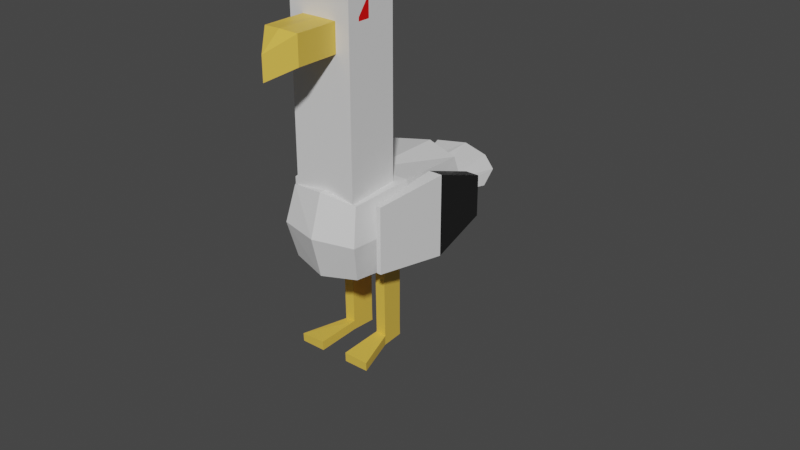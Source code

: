 # Source: seagull.blend  (saved by Blender 2.90.8; exported with 4.5.12 LTS)
import bpy
from mathutils import Matrix  # noqa: F401  (used for matrix-valued properties, if any)

bpy.ops.wm.read_factory_settings(use_empty=True)
scene = bpy.context.scene
scene.name = 'Scene'

# ---- collections
col_collection = bpy.data.collections.new('Collection'); scene.collection.children.link(col_collection)
col_mouette = bpy.data.collections.new('mouette'); scene.collection.children.link(col_mouette)
col_mouette_venere = bpy.data.collections.new('mouette venere'); scene.collection.children.link(col_mouette_venere)

# ---- materials (node trees are filled in below, after node groups)
mat_blanc = bpy.data.materials.new('blanc')
mat_blanc.alpha_threshold = 0.0
mat_blanc.use_transparent_shadow = False
mat_blanc.line_color = (0.0, 0.0, 0.0, 1.0)
mat_jaune = bpy.data.materials.new('jaune')
mat_jaune.use_transparent_shadow = False
mat_noir = bpy.data.materials.new('noir')
mat_noir.use_transparent_shadow = False
mat_blanc_001 = bpy.data.materials.new('blanc.001')
mat_blanc_001.alpha_threshold = 0.0
mat_blanc_001.use_transparent_shadow = False
mat_blanc_001.line_color = (0.0, 0.0, 0.0, 1.0)
mat_jaune_001 = bpy.data.materials.new('jaune.001')
mat_jaune_001.use_transparent_shadow = False
mat_noir_001 = bpy.data.materials.new('noir.001')
mat_noir_001.use_transparent_shadow = False
mat_rouge = bpy.data.materials.new('rouge')
mat_rouge.use_transparent_shadow = False

# ---- material node trees
mat_blanc.use_nodes = True; mat_blanc.node_tree.nodes.clear()
_N = mat_blanc.node_tree.nodes; _L = mat_blanc.node_tree.links
n0 = _N.new('ShaderNodeOutputMaterial'); n0.name = 'Material Output'; n0.location = (300, 300)
n1 = _N.new('ShaderNodeBsdfPrincipled'); n1.name = 'Principled BSDF'; n1.location = (10, 300)
n1.distribution = 'GGX'
n1.subsurface_method = 'BURLEY'
n1.inputs[0].default_value = (0.7874, 0.7874, 0.7874, 1.0)
n1.inputs[2].default_value = 0.4
n1.inputs[3].default_value = 1.45
n1.inputs[27].default_value = (0.0, 0.0, 0.0, 1.0)
n1.inputs[28].default_value = 1.0
_L.new(n1.outputs[0], n0.inputs[0])
n0.is_active_output = True
mat_jaune.use_nodes = True; mat_jaune.node_tree.nodes.clear()
_N = mat_jaune.node_tree.nodes; _L = mat_jaune.node_tree.links
n0 = _N.new('ShaderNodeBsdfPrincipled'); n0.name = 'Principled BSDF'; n0.location = (10, 300)
n0.distribution = 'GGX'
n0.subsurface_method = 'BURLEY'
n0.inputs[0].default_value = (0.8, 0.5171, 0.07303, 1.0)
n0.inputs[3].default_value = 1.45
n0.inputs[27].default_value = (0.0, 0.0, 0.0, 1.0)
n0.inputs[28].default_value = 1.0
n1 = _N.new('ShaderNodeOutputMaterial'); n1.name = 'Material Output'; n1.location = (300, 300)
_L.new(n0.outputs[0], n1.inputs[0])
n1.is_active_output = True
mat_noir.use_nodes = True; mat_noir.node_tree.nodes.clear()
_N = mat_noir.node_tree.nodes; _L = mat_noir.node_tree.links
n0 = _N.new('ShaderNodeBsdfPrincipled'); n0.name = 'Principled BSDF'; n0.location = (10, 300)
n0.distribution = 'GGX'
n0.subsurface_method = 'BURLEY'
n0.inputs[0].default_value = (0.01109, 0.01109, 0.01109, 1.0)
n0.inputs[3].default_value = 1.45
n0.inputs[27].default_value = (0.0, 0.0, 0.0, 1.0)
n0.inputs[28].default_value = 1.0
n1 = _N.new('ShaderNodeOutputMaterial'); n1.name = 'Material Output'; n1.location = (300, 300)
_L.new(n0.outputs[0], n1.inputs[0])
n1.is_active_output = True
mat_blanc_001.use_nodes = True; mat_blanc_001.node_tree.nodes.clear()
_N = mat_blanc_001.node_tree.nodes; _L = mat_blanc_001.node_tree.links
n0 = _N.new('ShaderNodeOutputMaterial'); n0.name = 'Material Output'; n0.location = (300, 300)
n1 = _N.new('ShaderNodeBsdfPrincipled'); n1.name = 'Principled BSDF'; n1.location = (10, 300)
n1.distribution = 'GGX'
n1.subsurface_method = 'BURLEY'
n1.inputs[0].default_value = (0.7874, 0.7874, 0.7874, 1.0)
n1.inputs[2].default_value = 0.4
n1.inputs[3].default_value = 1.45
n1.inputs[27].default_value = (0.0, 0.0, 0.0, 1.0)
n1.inputs[28].default_value = 1.0
_L.new(n1.outputs[0], n0.inputs[0])
n0.is_active_output = True
mat_jaune_001.use_nodes = True; mat_jaune_001.node_tree.nodes.clear()
_N = mat_jaune_001.node_tree.nodes; _L = mat_jaune_001.node_tree.links
n0 = _N.new('ShaderNodeBsdfPrincipled'); n0.name = 'Principled BSDF'; n0.location = (10, 300)
n0.distribution = 'GGX'
n0.subsurface_method = 'BURLEY'
n0.inputs[0].default_value = (0.8, 0.5171, 0.07303, 1.0)
n0.inputs[3].default_value = 1.45
n0.inputs[27].default_value = (0.0, 0.0, 0.0, 1.0)
n0.inputs[28].default_value = 1.0
n1 = _N.new('ShaderNodeOutputMaterial'); n1.name = 'Material Output'; n1.location = (300, 300)
_L.new(n0.outputs[0], n1.inputs[0])
n1.is_active_output = True
mat_noir_001.use_nodes = True; mat_noir_001.node_tree.nodes.clear()
_N = mat_noir_001.node_tree.nodes; _L = mat_noir_001.node_tree.links
n0 = _N.new('ShaderNodeBsdfPrincipled'); n0.name = 'Principled BSDF'; n0.location = (10, 300)
n0.distribution = 'GGX'
n0.subsurface_method = 'BURLEY'
n0.inputs[0].default_value = (0.01109, 0.01109, 0.01109, 1.0)
n0.inputs[3].default_value = 1.45
n0.inputs[27].default_value = (0.0, 0.0, 0.0, 1.0)
n0.inputs[28].default_value = 1.0
n1 = _N.new('ShaderNodeOutputMaterial'); n1.name = 'Material Output'; n1.location = (300, 300)
_L.new(n0.outputs[0], n1.inputs[0])
n1.is_active_output = True
mat_rouge.use_nodes = True; mat_rouge.node_tree.nodes.clear()
_N = mat_rouge.node_tree.nodes; _L = mat_rouge.node_tree.links
n0 = _N.new('ShaderNodeBsdfPrincipled'); n0.name = 'Principled BSDF'; n0.location = (10, 300)
n0.distribution = 'GGX'
n0.subsurface_method = 'BURLEY'
n0.inputs[0].default_value = (0.8, 0.0, 0.0, 1.0)
n0.inputs[3].default_value = 1.45
n0.inputs[27].default_value = (0.0, 0.0, 0.0, 1.0)
n0.inputs[28].default_value = 1.0
n1 = _N.new('ShaderNodeOutputMaterial'); n1.name = 'Material Output'; n1.location = (300, 300)
_L.new(n0.outputs[0], n1.inputs[0])
n1.is_active_output = True

# ---- world
world_world = bpy.data.worlds.new('World'); scene.world = world_world
world_world.use_nodes = True; world_world.node_tree.nodes.clear()
_N = world_world.node_tree.nodes; _L = world_world.node_tree.links
n0 = _N.new('ShaderNodeOutputWorld'); n0.name = 'World Output'; n0.location = (300, 300)
n1 = _N.new('ShaderNodeBackground'); n1.name = 'Background'; n1.location = (10, 300)
n1.inputs[0].default_value = (0.05088, 0.05088, 0.05088, 1.0)
_L.new(n1.outputs[0], n0.inputs[0])
n0.is_active_output = True
world_world.color = (0.05088, 0.05088, 0.05088)
world_world.use_sun_shadow = False
world_world.sun_shadow_jitter_overblur = 0.0

# ---- meshes
me_cube = bpy.data.meshes.new('Cube')
me_cube.from_pydata([(2.147, 0.3478, 0.3478), (1.106, 0.5609, -0.932), (2.147, -0.3478, 0.3478), (1.105, -0.5565, -0.932), (-1.523, 0.7899, 1.0), (-1.525, 0.8801, -0.8801), (-1.523, -0.7899, 1.0), (-1.525, -0.8801, -0.8801), (-1.733, 0.0, -1.0), (0.4896, 0.6103, -0.9936), (2.239, 0.3982, 0.0), (-1.733, -1.0, 0.0), (2.239, -0.3982, 0.0), (-1.733, 1.0, 0.0), (-0.2101, -0.7899, 1.0), (2.239, 0.0, 0.3982), (0.4909, -0.6058, -0.9942), (-1.523, 0.0, 1.0), (-0.2101, 0.7899, 1.0), (1.156, 0.3523, -0.985), (0.0, 1.137, 0.0), (0.4887, 0.3513, -0.9705), (-1.989, 0.0, 0.0), (0.0, -1.109, 0.0), (-0.2101, 0.0, 1.0), (0.0, -1.0, 1.0), (-1.525, -0.8801, 0.8801), (-1.67, 0.0, 1.0), (-1.525, 0.8801, 0.8801), (0.0, 1.0, 1.0), (0.0, 0.0, 1.0), (-1.523, 0.0, 5.334), (-0.2101, 0.0, 5.334), (-0.9758, -0.7899, 4.663), (-1.24, -0.7899, 4.663), (-1.23, 0.7899, 4.742), (-0.9328, 0.7899, 4.742), (-0.2101, 0.0, 3.709), (-0.9758, -0.7899, 4.21), (-1.24, -0.7899, 4.21), (-1.523, 0.0, 3.709), (-0.9328, 0.7899, 4.256), (-1.23, 0.7899, 4.256), (-1.523, -0.4063, 3.604), (-1.523, 0.0, 4.271), (-1.523, 0.4361, 3.596), (-1.523, -0.4039, 4.276), (-1.523, 0.4383, 4.265), (-2.567, 0.0, 4.271), (-2.567, 0.0, 3.709), (-2.567, -0.4063, 3.604), (-2.567, 0.4361, 3.596), (-2.567, -0.4039, 4.276), (-2.567, 0.4383, 4.265), (1.154, -0.3566, -0.9851), (2.147, 0.3478, -0.3478), (0.0, 1.0, -1.0), (0.49, -0.3556, -0.9699), (0.0, -1.0, -1.0), (2.147, -0.3478, -0.3478), (2.239, 0.0, -0.3982), (0.0, 0.0, -1.0), (1.156, 0.3523, -2.959), (1.106, 0.5609, -2.951), (0.5213, 0.6103, -3.012), (0.5216, 0.3513, -2.989), (0.5172, -0.6058, -3.013), (1.105, -0.5565, -2.951), (1.154, -0.3566, -2.956), (0.5162, -0.3556, -2.989), (1.165, 0.3523, -3.261), (1.115, 0.5609, -3.265), (0.5178, 0.6103, -3.257), (0.5189, 0.3513, -3.218), (0.5262, -0.6058, -3.279), (1.114, -0.5565, -3.276), (1.163, -0.3566, -3.272), (0.5252, -0.3556, -3.272), (-0.5695, 0.975, -3.054), (-0.5704, 0.3513, -3.031), (-0.5691, -0.3556, -3.03), (-0.5681, -0.995, -3.055), (-0.5605, 0.975, -3.26), (-0.5614, 0.3513, -3.259), (-0.5601, -0.3556, -3.259), (-0.5592, -0.995, -3.283), (2.064, 1.0, 0.0), (1.856, 0.8801, -0.8801), (2.064, -1.0, 0.0), (1.856, -0.8801, -0.8801), (2.064, 0.0, 1.0), (1.856, -0.8801, 0.8801), (2.064, 0.0, -1.0), (1.856, 0.8801, 0.8801), (3.691, 0.0, 0.0), (3.488, -0.8324, 0.0), (3.488, 0.8324, 0.0), (3.488, 0.0, -0.4628), (3.488, 0.0, 0.4628), (3.295, 0.7269, -0.4041), (3.295, -0.7269, -0.4041), (3.295, -0.7269, 0.4041), (3.295, 0.7269, 0.4041), (-0.2101, -0.7899, 5.007), (-1.523, -0.7899, 5.007), (-1.523, -0.7899, 3.504), (-0.2101, -0.7899, 3.504), (-1.523, 0.7899, 5.007), (-0.2101, 0.7899, 5.007), (-0.2101, 0.7899, 3.504), (-1.523, 0.7899, 3.504)], [], [(46, 44, 48, 52), (23, 25, 26, 11), (22, 27, 28, 13), (3, 16, 66, 67), (15, 2, 101, 98), (20, 29, 93, 86), (56, 20, 86, 87), (5, 13, 20, 56), (13, 28, 29, 20), (10, 0, 102, 96), (0, 15, 98, 102), (12, 59, 100, 95), (8, 61, 58, 7), (5, 56, 61, 8), (16, 57, 69, 66), (8, 22, 13, 5), (7, 11, 22, 8), (11, 26, 27, 22), (58, 23, 11, 7), (89, 88, 23, 58), (88, 91, 25, 23), (90, 30, 25, 91), (93, 29, 30, 90), (106, 37, 32, 103), (14, 6, 26, 25), (17, 4, 28, 27), (6, 17, 27, 26), (4, 18, 29, 28), (24, 14, 25, 30), (18, 24, 30, 29), (32, 31, 104, 103), (108, 107, 31, 32), (39, 38, 33, 34), (37, 109, 108, 32), (41, 42, 35, 36), (110, 45, 47, 44, 31, 107), (4, 17, 40, 45, 110), (18, 4, 110, 109), (24, 18, 109, 37), (6, 14, 106, 105), (14, 24, 37, 106), (17, 6, 105, 43, 40), (49, 50, 52, 48), (44, 46, 43, 105, 104, 31), (47, 45, 51, 53), (48, 53, 51, 49), (40, 43, 50, 49), (44, 47, 53, 48), (43, 46, 52, 50), (45, 40, 49, 51), (19, 1, 87, 92), (1, 9, 56, 87), (9, 21, 61, 56), (21, 19, 92, 61), (16, 3, 89, 58), (3, 54, 92, 89), (57, 16, 58, 61), (54, 57, 61, 92), (62, 65, 73, 70), (68, 67, 75, 76), (21, 9, 64, 65), (57, 54, 68, 69), (1, 19, 62, 63), (54, 3, 67, 68), (19, 21, 65, 62), (9, 1, 63, 64), (77, 76, 75, 74), (72, 71, 70, 73), (64, 63, 71, 72), (66, 69, 80, 81), (67, 66, 74, 75), (69, 77, 84, 80), (63, 62, 70, 71), (69, 68, 76, 77), (81, 80, 84, 85), (79, 78, 82, 83), (73, 65, 79, 83), (65, 64, 78, 79), (77, 74, 85, 84), (74, 66, 81, 85), (64, 72, 82, 78), (72, 73, 83, 82), (10, 55, 87, 86), (59, 12, 88, 89), (2, 15, 90, 91), (55, 60, 92, 87), (0, 10, 86, 93), (12, 2, 91, 88), (15, 0, 93, 90), (60, 59, 89, 92), (94, 98, 101, 95), (97, 94, 95, 100), (99, 96, 94, 97), (96, 102, 98, 94), (55, 10, 96, 99), (59, 60, 97, 100), (2, 12, 95, 101), (60, 55, 99, 97), (34, 33, 103, 104), (39, 34, 104, 105), (33, 38, 106, 103), (38, 39, 105, 106), (36, 35, 107, 108), (41, 36, 108, 109), (35, 42, 110, 107), (42, 41, 109, 110)])
me_cube.polygons.foreach_set('material_index', [1, 0, 0, 1, 0, 0, 0, 0, 0, 0, 0, 0, 0, 0, 1, 0, 0, 0, 0, 0, 0, 0, 0, 0, 0, 0, 0, 0, 0, 0, 0, 0, 2, 0, 2, 0, 0, 0, 0, 0, 0, 0, 1, 0, 1, 1, 1, 1, 1, 1, 0, 0, 0, 0, 0, 0, 0, 0, 1, 1, 1, 1, 1, 1, 1, 1, 1, 1, 1, 1, 1, 1, 1, 1, 1, 1, 1, 1, 1, 1, 1, 1, 0, 0, 0, 0, 0, 0, 0, 0, 2, 2, 2, 2, 0, 0, 0, 0, 0, 0, 0, 0, 0, 0, 0, 0])
_uv = me_cube.uv_layers.new(name='UVMap')
_uv.uv.foreach_set('vector', [0.8598, 0.6755, 0.8598, 0.625, 0.8598, 0.625, 0.8598, 0.6755, 0.5, 0.875, 0.625, 0.875, 0.625, 1.0, 0.5, 1.0, 0.5, 0.125, 0.625, 0.125, 0.625, 0.25, 0.5, 0.25, 0.3523, 0.7106, 0.2723, 0.7135, 0.2723, 0.7135, 0.3523, 0.7106, 0.5494, 0.6254, 0.5456, 0.6706, 0.5456, 0.6706, 0.5494, 0.6254, 0.5, 0.375, 0.625, 0.375, 0.625, 0.5, 0.5, 0.5, 0.375, 0.375, 0.5, 0.375, 0.5, 0.5, 0.375, 0.5, 0.375, 0.25, 0.5, 0.25, 0.5, 0.375, 0.375, 0.375, 0.5, 0.25, 0.625, 0.25, 0.625, 0.375, 0.5, 0.375, 0.4996, 0.5756, 0.5456, 0.5794, 0.5456, 0.5794, 0.4996, 0.5756, 0.5456, 0.5794, 0.5494, 0.6254, 0.5494, 0.6254, 0.5456, 0.5794, 0.4996, 0.6744, 0.4544, 0.6706, 0.4544, 0.6706, 0.4996, 0.6744, 0.125, 0.625, 0.25, 0.625, 0.25, 0.75, 0.125, 0.75, 0.125, 0.5, 0.25, 0.5, 0.25, 0.625, 0.125, 0.625, 0.2723, 0.7135, 0.2714, 0.6615, 0.2714, 0.6615, 0.2723, 0.7135, 0.375, 0.125, 0.5, 0.125, 0.5, 0.25, 0.375, 0.25, 0.375, 0.0, 0.5, 0.0, 0.5, 0.125, 0.375, 0.125, 0.5, 0.0, 0.625, 0.0, 0.625, 0.125, 0.5, 0.125, 0.375, 0.875, 0.5, 0.875, 0.5, 1.0, 0.375, 1.0, 0.375, 0.75, 0.5, 0.75, 0.5, 0.875, 0.375, 0.875, 0.5, 0.75, 0.625, 0.75, 0.625, 0.875, 0.5, 0.875, 0.625, 0.625, 0.75, 0.625, 0.75, 0.75, 0.625, 0.75, 0.625, 0.5, 0.75, 0.5, 0.75, 0.625, 0.625, 0.625, 0.7652, 0.7237, 0.7652, 0.625, 0.7652, 0.625, 0.7652, 0.7237, 0.7652, 0.7237, 0.8598, 0.7237, 0.875, 0.75, 0.75, 0.75, 0.8598, 0.625, 0.8598, 0.5263, 0.875, 0.5, 0.875, 0.625, 0.8598, 0.7237, 0.8598, 0.625, 0.875, 0.625, 0.875, 0.75, 0.8598, 0.5263, 0.7652, 0.5263, 0.75, 0.5, 0.875, 0.5, 0.7652, 0.625, 0.7652, 0.7237, 0.75, 0.75, 0.75, 0.625, 0.7652, 0.5263, 0.7652, 0.625, 0.75, 0.625, 0.75, 0.5, 0.7652, 0.625, 0.8598, 0.625, 0.8598, 0.7237, 0.7652, 0.7237, 0.7652, 0.5263, 0.8598, 0.5263, 0.8598, 0.625, 0.7652, 0.625, 0.822, 0.7237, 0.803, 0.7237, 0.803, 0.7237, 0.822, 0.7237, 0.7652, 0.625, 0.7652, 0.5263, 0.7652, 0.5263, 0.7652, 0.625, 0.8018, 0.5263, 0.8232, 0.5263, 0.8232, 0.5263, 0.8018, 0.5263, 0.8598, 0.5263, 0.8598, 0.5705, 0.8598, 0.5702, 0.8598, 0.625, 0.8598, 0.625, 0.8598, 0.5263, 0.8598, 0.5263, 0.8598, 0.625, 0.8598, 0.625, 0.8598, 0.5705, 0.8598, 0.5263, 0.7652, 0.5263, 0.8598, 0.5263, 0.8598, 0.5263, 0.7652, 0.5263, 0.7652, 0.625, 0.7652, 0.5263, 0.7652, 0.5263, 0.7652, 0.625, 0.8598, 0.7237, 0.7652, 0.7237, 0.7652, 0.7237, 0.8598, 0.7237, 0.7652, 0.7237, 0.7652, 0.625, 0.7652, 0.625, 0.7652, 0.7237, 0.8598, 0.625, 0.8598, 0.7237, 0.8598, 0.7237, 0.8598, 0.6758, 0.8598, 0.625, 0.8598, 0.625, 0.8598, 0.6758, 0.8598, 0.6755, 0.8598, 0.625, 0.8598, 0.625, 0.8598, 0.6755, 0.8598, 0.6758, 0.8598, 0.7237, 0.8598, 0.7237, 0.8598, 0.625, 0.8598, 0.5702, 0.8598, 0.5705, 0.8598, 0.5705, 0.8598, 0.5702, 0.8598, 0.625, 0.8598, 0.5702, 0.8598, 0.5705, 0.8598, 0.625, 0.8598, 0.625, 0.8598, 0.6758, 0.8598, 0.6758, 0.8598, 0.625, 0.8598, 0.625, 0.8598, 0.5702, 0.8598, 0.5702, 0.8598, 0.625, 0.8598, 0.6758, 0.8598, 0.6755, 0.8598, 0.6755, 0.8598, 0.6758, 0.8598, 0.5705, 0.8598, 0.625, 0.8598, 0.625, 0.8598, 0.5705, 0.3539, 0.5871, 0.353, 0.538, 0.375, 0.5, 0.375, 0.625, 0.353, 0.538, 0.2715, 0.5352, 0.25, 0.5, 0.375, 0.5, 0.2715, 0.5352, 0.2707, 0.5898, 0.25, 0.625, 0.25, 0.5, 0.2707, 0.5898, 0.3539, 0.5871, 0.375, 0.625, 0.25, 0.625, 0.2723, 0.7135, 0.3523, 0.7106, 0.375, 0.75, 0.25, 0.75, 0.3523, 0.7106, 0.3531, 0.6642, 0.375, 0.625, 0.375, 0.75, 0.2714, 0.6615, 0.2723, 0.7135, 0.25, 0.75, 0.25, 0.625, 0.3531, 0.6642, 0.2714, 0.6615, 0.25, 0.625, 0.375, 0.625, 0.3539, 0.5871, 0.2707, 0.5898, 0.2707, 0.5898, 0.3539, 0.5871, 0.3531, 0.6642, 0.3523, 0.7106, 0.3523, 0.7106, 0.3531, 0.6642, 0.2707, 0.5898, 0.2715, 0.5352, 0.2715, 0.5352, 0.2707, 0.5898, 0.2714, 0.6615, 0.3531, 0.6642, 0.3531, 0.6642, 0.2714, 0.6615, 0.353, 0.538, 0.3539, 0.5871, 0.3539, 0.5871, 0.353, 0.538, 0.3531, 0.6642, 0.3523, 0.7106, 0.3523, 0.7106, 0.3531, 0.6642, 0.3539, 0.5871, 0.2707, 0.5898, 0.2707, 0.5898, 0.3539, 0.5871, 0.2715, 0.5352, 0.353, 0.538, 0.353, 0.538, 0.2715, 0.5352, 0.2714, 0.6615, 0.3531, 0.6642, 0.3523, 0.7106, 0.2723, 0.7135, 0.2715, 0.5352, 0.353, 0.538, 0.3539, 0.5871, 0.2707, 0.5898, 0.2715, 0.5352, 0.353, 0.538, 0.353, 0.538, 0.2715, 0.5352, 0.2723, 0.7135, 0.2714, 0.6615, 0.2714, 0.6615, 0.2723, 0.7135, 0.3523, 0.7106, 0.2723, 0.7135, 0.2723, 0.7135, 0.3523, 0.7106, 0.2714, 0.6615, 0.2714, 0.6615, 0.2714, 0.6615, 0.2714, 0.6615, 0.353, 0.538, 0.3539, 0.5871, 0.3539, 0.5871, 0.353, 0.538, 0.2714, 0.6615, 0.3531, 0.6642, 0.3531, 0.6642, 0.2714, 0.6615, 0.2723, 0.7135, 0.2714, 0.6615, 0.2714, 0.6615, 0.2723, 0.7135, 0.2707, 0.5898, 0.2715, 0.5352, 0.2715, 0.5352, 0.2707, 0.5898, 0.2707, 0.5898, 0.2707, 0.5898, 0.2707, 0.5898, 0.2707, 0.5898, 0.2707, 0.5898, 0.2715, 0.5352, 0.2715, 0.5352, 0.2707, 0.5898, 0.2714, 0.6615, 0.2723, 0.7135, 0.2723, 0.7135, 0.2714, 0.6615, 0.2723, 0.7135, 0.2723, 0.7135, 0.2723, 0.7135, 0.2723, 0.7135, 0.2715, 0.5352, 0.2715, 0.5352, 0.2715, 0.5352, 0.2715, 0.5352, 0.2715, 0.5352, 0.2707, 0.5898, 0.2707, 0.5898, 0.2715, 0.5352, 0.4996, 0.5756, 0.4544, 0.5794, 0.375, 0.5, 0.5, 0.5, 0.4544, 0.6706, 0.4996, 0.6744, 0.5, 0.75, 0.375, 0.75, 0.5456, 0.6706, 0.5494, 0.6254, 0.625, 0.625, 0.625, 0.75, 0.4544, 0.5794, 0.4506, 0.6246, 0.375, 0.625, 0.375, 0.5, 0.5456, 0.5794, 0.4996, 0.5756, 0.5, 0.5, 0.625, 0.5, 0.4996, 0.6744, 0.5456, 0.6706, 0.625, 0.75, 0.5, 0.75, 0.5494, 0.6254, 0.5456, 0.5794, 0.625, 0.5, 0.625, 0.625, 0.4506, 0.6246, 0.4544, 0.6706, 0.375, 0.75, 0.375, 0.625, 0.5, 0.625, 0.5494, 0.6254, 0.5456, 0.6706, 0.4996, 0.6744, 0.4506, 0.6246, 0.5, 0.625, 0.4996, 0.6744, 0.4544, 0.6706, 0.4544, 0.5794, 0.4996, 0.5756, 0.5, 0.625, 0.4506, 0.6246, 0.4996, 0.5756, 0.5456, 0.5794, 0.5494, 0.6254, 0.5, 0.625, 0.4544, 0.5794, 0.4996, 0.5756, 0.4996, 0.5756, 0.4544, 0.5794, 0.4544, 0.6706, 0.4506, 0.6246, 0.4506, 0.6246, 0.4544, 0.6706, 0.5456, 0.6706, 0.4996, 0.6744, 0.4996, 0.6744, 0.5456, 0.6706, 0.4506, 0.6246, 0.4544, 0.5794, 0.4544, 0.5794, 0.4506, 0.6246, 0.822, 0.7237, 0.803, 0.7237, 0.7652, 0.7237, 0.8598, 0.7237, 0.822, 0.7237, 0.822, 0.7237, 0.8598, 0.7237, 0.8598, 0.7237, 0.803, 0.7237, 0.803, 0.7237, 0.7652, 0.7237, 0.7652, 0.7237, 0.803, 0.7237, 0.822, 0.7237, 0.8598, 0.7237, 0.7652, 0.7237, 0.8018, 0.5263, 0.8232, 0.5263, 0.8598, 0.5263, 0.7652, 0.5263, 0.8018, 0.5263, 0.8018, 0.5263, 0.7652, 0.5263, 0.7652, 0.5263, 0.8232, 0.5263, 0.8232, 0.5263, 0.8598, 0.5263, 0.8598, 0.5263, 0.8232, 0.5263, 0.8018, 0.5263, 0.7652, 0.5263, 0.8598, 0.5263])
me_cube.materials.append(mat_blanc)
me_cube.materials.append(mat_jaune)
me_cube.materials.append(mat_noir)
me_cube.use_remesh_preserve_volume = False
me_cube.use_remesh_preserve_attributes = False
me_cube.use_mirror_vertex_groups = False
me_cube.update()
me_plane_001 = bpy.data.meshes.new('Plane.001')
me_plane_001.from_pydata([(-2.05, -0.774, -0.5421), (1.104, -0.4849, -0.5421), (-2.05, 0.8275, -0.5421), (1.104, 0.5386, -0.5421), (-2.05, 0.02758, -0.5421), (-0.274, -0.9724, -0.5421), (1.104, 0.02738, -0.5421), (-0.274, 1.028, -0.5421), (-0.274, 0.02758, -0.5421), (-2.05, -0.774, -0.4286), (1.104, -0.4849, -0.1966), (-2.05, 0.8275, -0.4286), (1.104, 0.5386, -0.1966), (-2.05, 0.02758, -0.4286), (-0.274, -0.9724, -0.1966), (1.104, 0.02738, -0.1966), (-0.274, 1.028, -0.1966), (-0.274, 0.02758, -0.1966)], [], [(8, 7, 3, 6), (4, 2, 7, 8), (0, 4, 8, 5), (5, 8, 6, 1), (17, 15, 12, 16), (13, 17, 16, 11), (9, 14, 17, 13), (14, 10, 15, 17), (1, 6, 15, 10), (2, 4, 13, 11), (6, 3, 12, 15), (4, 0, 9, 13), (3, 7, 16, 12), (0, 5, 14, 9), (7, 2, 11, 16), (5, 1, 10, 14)])
me_plane_001.polygons.foreach_set('material_index', [1, 0, 0, 1, 1, 0, 0, 1, 1, 0, 1, 0, 1, 0, 0, 0])
_uv = me_plane_001.uv_layers.new(name='UVMap')
_uv.uv.foreach_set('vector', [0.5, 0.5, 0.5, 1.0, 1.0, 1.0, 1.0, 0.5, 0.0, 0.5, 0.0, 1.0, 0.5, 1.0, 0.5, 0.5, 0.0, 0.0, 0.0, 0.5, 0.5, 0.5, 0.5, 0.0, 0.5, 0.0, 0.5, 0.5, 1.0, 0.5, 1.0, 0.0, 0.5, 0.5, 1.0, 0.5, 1.0, 1.0, 0.5, 1.0, 0.0, 0.5, 0.5, 0.5, 0.5, 1.0, 0.0, 1.0, 0.0, 0.0, 0.5, 0.0, 0.5, 0.5, 0.0, 0.5, 0.5, 0.0, 1.0, 0.0, 1.0, 0.5, 0.5, 0.5, 1.0, 0.0, 1.0, 0.5, 1.0, 0.5, 1.0, 0.0, 0.0, 1.0, 0.0, 0.5, 0.0, 0.5, 0.0, 1.0, 1.0, 0.5, 1.0, 1.0, 1.0, 1.0, 1.0, 0.5, 0.0, 0.5, 0.0, 0.0, 0.0, 0.0, 0.0, 0.5, 1.0, 1.0, 0.5, 1.0, 0.5, 1.0, 1.0, 1.0, 0.0, 0.0, 0.5, 0.0, 0.5, 0.0, 0.0, 0.0, 0.5, 1.0, 0.0, 1.0, 0.0, 1.0, 0.5, 1.0, 0.5, 0.0, 1.0, 0.0, 1.0, 0.0, 0.5, 0.0])
me_plane_001.materials.append(mat_blanc)
me_plane_001.materials.append(mat_noir)
me_plane_001.use_remesh_fix_poles = True
me_plane_001.use_remesh_preserve_attributes = False
me_plane_001.use_mirror_vertex_groups = False
me_plane_001.update()
me_plane = bpy.data.meshes.new('Plane')
me_plane.from_pydata([(-2.05, -0.774, -0.5421), (1.104, -0.4849, -0.5421), (-2.05, 0.8275, -0.5421), (1.104, 0.5386, -0.5421), (-2.05, 0.02758, -0.5421), (-0.274, -0.9724, -0.5421), (1.104, 0.02738, -0.5421), (-0.274, 1.028, -0.5421), (-0.274, 0.02758, -0.5421), (-2.05, -0.774, -0.4286), (1.104, -0.4849, -0.1966), (-2.05, 0.8275, -0.4286), (1.104, 0.5386, -0.1966), (-2.05, 0.02758, -0.4286), (-0.274, -0.9724, -0.1966), (1.104, 0.02738, -0.1966), (-0.274, 1.028, -0.1966), (-0.274, 0.02758, -0.1966)], [], [(8, 7, 3, 6), (4, 2, 7, 8), (0, 4, 8, 5), (5, 8, 6, 1), (17, 15, 12, 16), (13, 17, 16, 11), (9, 14, 17, 13), (14, 10, 15, 17), (1, 6, 15, 10), (2, 4, 13, 11), (6, 3, 12, 15), (4, 0, 9, 13), (3, 7, 16, 12), (0, 5, 14, 9), (7, 2, 11, 16), (5, 1, 10, 14)])
me_plane.polygons.foreach_set('material_index', [1, 0, 0, 1, 1, 0, 0, 1, 1, 0, 1, 0, 1, 0, 0, 1])
_uv = me_plane.uv_layers.new(name='UVMap')
_uv.uv.foreach_set('vector', [0.5, 0.5, 0.5, 1.0, 1.0, 1.0, 1.0, 0.5, 0.0, 0.5, 0.0, 1.0, 0.5, 1.0, 0.5, 0.5, 0.0, 0.0, 0.0, 0.5, 0.5, 0.5, 0.5, 0.0, 0.5, 0.0, 0.5, 0.5, 1.0, 0.5, 1.0, 0.0, 0.5, 0.5, 1.0, 0.5, 1.0, 1.0, 0.5, 1.0, 0.0, 0.5, 0.5, 0.5, 0.5, 1.0, 0.0, 1.0, 0.0, 0.0, 0.5, 0.0, 0.5, 0.5, 0.0, 0.5, 0.5, 0.0, 1.0, 0.0, 1.0, 0.5, 0.5, 0.5, 1.0, 0.0, 1.0, 0.5, 1.0, 0.5, 1.0, 0.0, 0.0, 1.0, 0.0, 0.5, 0.0, 0.5, 0.0, 1.0, 1.0, 0.5, 1.0, 1.0, 1.0, 1.0, 1.0, 0.5, 0.0, 0.5, 0.0, 0.0, 0.0, 0.0, 0.0, 0.5, 1.0, 1.0, 0.5, 1.0, 0.5, 1.0, 1.0, 1.0, 0.0, 0.0, 0.5, 0.0, 0.5, 0.0, 0.0, 0.0, 0.5, 1.0, 0.0, 1.0, 0.0, 1.0, 0.5, 1.0, 0.5, 0.0, 1.0, 0.0, 1.0, 0.0, 0.5, 0.0])
me_plane.materials.append(mat_blanc)
me_plane.materials.append(mat_noir)
me_plane.use_remesh_fix_poles = True
me_plane.use_remesh_preserve_attributes = False
me_plane.use_mirror_vertex_groups = False
me_plane.update()
me_cube_001 = bpy.data.meshes.new('Cube.001')
me_cube_001.from_pydata([(0.3478, 2.01, 3.62), (0.5609, 0.1464, 2.341), (0.8801, -1.663, 2.393), (0.0, -1.87, 2.273), (0.6103, -0.4698, 2.279), (0.3982, 2.102, 3.273), (1.0, -1.87, 3.273), (0.0, 2.102, 3.671), (0.3523, 0.197, 2.288), (1.137, -0.1372, 3.273), (0.3513, -0.4707, 2.302), (0.0, -2.126, 3.273), (0.0, -1.808, 4.273), (0.8801, -1.663, 4.153), (1.0, -0.1372, 4.273), (0.0, -0.1372, 4.273), (0.3478, 2.01, 2.925), (1.0, -0.1372, 2.273), (0.0, 2.102, 2.874), (0.0, -0.4962, 2.273), (1.0, 1.927, 3.273), (0.8801, 1.719, 2.393), (0.0, 1.927, 4.273), (0.0, 1.927, 2.273), (0.8801, 1.719, 4.153), (0.0, 3.554, 3.273), (0.8324, 3.351, 3.273), (0.0, 3.351, 2.81), (0.0, 3.351, 3.735), (0.7269, 3.157, 2.869), (0.7269, 3.157, 3.677)], [], [(11, 6, 13, 12), (9, 20, 24, 14), (17, 21, 20, 9), (2, 17, 9, 6), (6, 9, 14, 13), (5, 26, 30, 0), (0, 30, 28, 7), (3, 2, 6, 11), (24, 22, 15, 14), (15, 12, 13, 14), (8, 23, 21, 1), (1, 21, 17, 4), (10, 19, 23, 8), (5, 20, 21, 16), (16, 21, 23, 18), (0, 24, 20, 5), (7, 22, 24, 0), (29, 27, 25, 26), (26, 25, 28, 30), (16, 29, 26, 5), (18, 27, 29, 16), (4, 17, 2, 3, 19, 10)])
me_cube_001.polygons.foreach_set('material_index', [0, 0, 0, 0, 0, 0, 0, 0, 0, 0, 0, 0, 0, 0, 0, 0, 0, 2, 2, 0, 0, 0])
_uv = me_cube_001.uv_layers.new(name='UVMap')
_uv.uv.foreach_set('vector', [0.5, 0.125, 0.5, 0.25, 0.625, 0.25, 0.625, 0.125, 0.5, 0.375, 0.5, 0.5, 0.625, 0.5, 0.625, 0.375, 0.375, 0.375, 0.375, 0.5, 0.5, 0.5, 0.5, 0.375, 0.375, 0.25, 0.375, 0.375, 0.5, 0.375, 0.5, 0.25, 0.5, 0.25, 0.5, 0.375, 0.625, 0.375, 0.625, 0.25, 0.4996, 0.5756, 0.4996, 0.5756, 0.5456, 0.5794, 0.5456, 0.5794, 0.5456, 0.5794, 0.5456, 0.5794, 0.5494, 0.6254, 0.5494, 0.6254, 0.375, 0.125, 0.375, 0.25, 0.5, 0.25, 0.5, 0.125, 0.625, 0.5, 0.625, 0.625, 0.75, 0.625, 0.75, 0.5, 0.75, 0.625, 0.875, 0.625, 0.875, 0.5, 0.75, 0.5, 0.3539, 0.5871, 0.375, 0.625, 0.375, 0.5, 0.353, 0.538, 0.353, 0.538, 0.375, 0.5, 0.25, 0.5, 0.2715, 0.5352, 0.2707, 0.5898, 0.2241, 0.625, 0.375, 0.625, 0.3539, 0.5871, 0.4996, 0.5756, 0.5, 0.5, 0.375, 0.5, 0.4544, 0.5794, 0.4544, 0.5794, 0.375, 0.5, 0.375, 0.625, 0.4506, 0.6246, 0.5456, 0.5794, 0.625, 0.5, 0.5, 0.5, 0.4996, 0.5756, 0.5494, 0.6254, 0.625, 0.625, 0.625, 0.5, 0.5456, 0.5794, 0.4544, 0.5794, 0.4506, 0.6246, 0.5, 0.625, 0.4996, 0.5756, 0.4996, 0.5756, 0.5, 0.625, 0.5494, 0.6254, 0.5456, 0.5794, 0.4544, 0.5794, 0.4544, 0.5794, 0.4996, 0.5756, 0.4996, 0.5756, 0.4506, 0.6246, 0.4506, 0.6246, 0.4544, 0.5794, 0.4544, 0.5794, 0.2715, 0.5352, 0.25, 0.5, 0.125, 0.5, 0.125, 0.625, 0.2241, 0.625, 0.2707, 0.5898])
me_cube_001.materials.append(mat_blanc_001)
me_cube_001.materials.append(mat_jaune_001)
me_cube_001.materials.append(mat_noir_001)
me_cube_001.materials.append(mat_rouge)
me_cube_001.use_remesh_preserve_volume = False
me_cube_001.use_remesh_preserve_attributes = False
me_cube_001.use_mirror_vertex_groups = False
me_cube_001.update()
me_plane_002 = bpy.data.meshes.new('Plane.002')
me_plane_002.from_pydata([(-0.05677, 8.571e-09, -0.8015), (-0.05677, 3.154, -0.5125), (-0.05677, 8.571e-09, 0.7999), (-0.05677, 3.154, 0.511), (-0.05677, 8.571e-09, -6.892e-08), (-0.05677, 1.776, -1.0), (-0.05677, 3.154, -0.000196), (-0.05677, 1.776, 1.0), (-0.05677, 1.776, -6.892e-08), (0.05677, -8.571e-09, -0.8015), (0.2887, 3.154, -0.5125), (0.05677, -8.571e-09, 0.7999), (0.2887, 3.154, 0.511), (0.05677, -8.571e-09, -8.754e-08), (0.2887, 1.776, -1.0), (0.2887, 3.154, -0.000196), (0.2887, 1.776, 1.0), (0.2887, 1.776, -8.568e-08)], [], [(8, 7, 3, 6), (4, 2, 7, 8), (0, 4, 8, 5), (5, 8, 6, 1), (17, 15, 12, 16), (13, 17, 16, 11), (9, 14, 17, 13), (14, 10, 15, 17), (1, 6, 15, 10), (2, 4, 13, 11), (6, 3, 12, 15), (4, 0, 9, 13), (3, 7, 16, 12), (0, 5, 14, 9), (7, 2, 11, 16), (5, 1, 10, 14)])
me_plane_002.polygons.foreach_set('material_index', [1, 0, 0, 1, 1, 0, 0, 1, 1, 0, 1, 0, 1, 0, 0, 1])
_uv = me_plane_002.uv_layers.new(name='UVMap')
_uv.uv.foreach_set('vector', [0.5, 0.5, 0.5, 1.0, 1.0, 1.0, 1.0, 0.5, 0.0, 0.5, 0.0, 1.0, 0.5, 1.0, 0.5, 0.5, 0.0, 0.0, 0.0, 0.5, 0.5, 0.5, 0.5, 0.0, 0.5, 0.0, 0.5, 0.5, 1.0, 0.5, 1.0, 0.0, 0.5, 0.5, 1.0, 0.5, 1.0, 1.0, 0.5, 1.0, 0.0, 0.5, 0.5, 0.5, 0.5, 1.0, 0.0, 1.0, 0.0, 0.0, 0.5, 0.0, 0.5, 0.5, 0.0, 0.5, 0.5, 0.0, 1.0, 0.0, 1.0, 0.5, 0.5, 0.5, 1.0, 0.0, 1.0, 0.5, 1.0, 0.5, 1.0, 0.0, 0.0, 1.0, 0.0, 0.5, 0.0, 0.5, 0.0, 1.0, 1.0, 0.5, 1.0, 1.0, 1.0, 1.0, 1.0, 0.5, 0.0, 0.5, 0.0, 0.0, 0.0, 0.0, 0.0, 0.5, 1.0, 1.0, 0.5, 1.0, 0.5, 1.0, 1.0, 1.0, 0.0, 0.0, 0.5, 0.0, 0.5, 0.0, 0.0, 0.0, 0.5, 1.0, 0.0, 1.0, 0.0, 1.0, 0.5, 1.0, 0.5, 0.0, 1.0, 0.0, 1.0, 0.0, 0.5, 0.0])
me_plane_002.materials.append(mat_blanc_001)
me_plane_002.materials.append(mat_noir_001)
me_plane_002.use_remesh_fix_poles = True
me_plane_002.use_remesh_preserve_attributes = False
me_plane_002.use_mirror_vertex_groups = False
me_plane_002.update()
me_plane_004 = bpy.data.meshes.new('Plane.004')
me_plane_004.from_pydata([(0.05677, -8.571e-09, -0.8015), (0.05677, -8.571e-09, -6.892e-08), (0.05677, 1.776, -1.0), (-0.05677, 8.571e-09, -0.8015), (-0.05677, 8.571e-09, -8.754e-08), (-0.2887, 1.776, -1.0), (-0.2887, 3.154, -0.5125), (-0.2887, 1.776, -8.568e-08), (-0.2887, 1.776, 1.0), (-0.2887, 3.154, -0.000196), (-0.2887, 3.154, 0.511), (0.05677, 3.154, -0.000196), (0.05677, 3.154, 0.511), (0.05677, 3.154, -0.5125), (0.05677, 1.776, -6.892e-08), (0.05677, 1.776, 1.0), (0.05677, -8.571e-09, 0.7999), (-0.05677, 8.571e-09, 0.7999)], [], [(1, 4, 3, 0), (0, 2, 14, 1), (0, 3, 5, 2), (3, 4, 7, 5), (2, 5, 6, 13), (5, 7, 9, 6), (4, 17, 8, 7), (7, 8, 10, 9), (11, 9, 10, 12), (13, 6, 9, 11), (14, 11, 12, 15), (2, 13, 11, 14), (1, 14, 15, 16), (15, 8, 17, 16), (12, 10, 8, 15), (16, 17, 4, 1)])
me_plane_004.polygons.foreach_set('material_index', [0, 0, 0, 0, 1, 1, 0, 1, 1, 1, 1, 1, 0, 0, 1, 0])
_uv = me_plane_004.uv_layers.new(name='UVMap')
_uv.uv.foreach_set('vector', [0.0, 0.5, 0.0, 0.5, 0.0, 0.0, 0.0, 0.0, 0.0, 0.0, 0.5, 0.0, 0.5, 0.5, 0.0, 0.5, 0.0, 0.0, 0.0, 0.0, 0.5, 0.0, 0.5, 0.0, 0.0, 0.0, 0.0, 0.5, 0.5, 0.5, 0.5, 0.0, 0.5, 0.0, 0.5, 0.0, 1.0, 0.0, 1.0, 0.0, 0.5, 0.0, 0.5, 0.5, 1.0, 0.5, 1.0, 0.0, 0.0, 0.5, 0.0, 1.0, 0.5, 1.0, 0.5, 0.5, 0.5, 0.5, 0.5, 1.0, 1.0, 1.0, 1.0, 0.5, 1.0, 0.5, 1.0, 0.5, 1.0, 1.0, 1.0, 1.0, 1.0, 0.0, 1.0, 0.0, 1.0, 0.5, 1.0, 0.5, 0.5, 0.5, 1.0, 0.5, 1.0, 1.0, 0.5, 1.0, 0.5, 0.0, 1.0, 0.0, 1.0, 0.5, 0.5, 0.5, 0.0, 0.5, 0.5, 0.5, 0.5, 1.0, 0.0, 1.0, 0.5, 1.0, 0.5, 1.0, 0.0, 1.0, 0.0, 1.0, 1.0, 1.0, 1.0, 1.0, 0.5, 1.0, 0.5, 1.0, 0.0, 1.0, 0.0, 1.0, 0.0, 0.5, 0.0, 0.5])
me_plane_004.materials.append(mat_blanc_001)
me_plane_004.materials.append(mat_noir_001)
me_plane_004.use_remesh_fix_poles = True
me_plane_004.use_remesh_preserve_attributes = False
me_plane_004.use_mirror_vertex_groups = False
me_plane_004.update()
me_cube_003 = bpy.data.meshes.new('Cube.003')
me_cube_003.from_pydata([(-0.7899, -0.6565, -4.47e-07), (-0.7899, 0.6565, -4.47e-07), (-0.7899, -0.3656, 4.563), (-0.7899, -0.06658, 4.964), (-0.7899, -0.06614, 4.478), (-0.7899, -0.3656, 4.478), (-0.4361, -0.6565, 3.818), (-0.4383, -0.6565, 4.488), (-0.4361, -1.701, 3.818), (-0.4383, -1.701, 4.488), (-0.7899, -0.6565, 5.229), (-0.7899, 0.6565, 5.229), (-0.7899, 0.6565, 3.726), (-0.7899, -0.6565, 3.726), (0.7899, -0.6565, -4.47e-07), (0.7899, 0.6565, -4.47e-07), (-2.337e-06, -0.6565, 5.556), (-2.139e-06, 0.6565, 5.556), (0.7899, -0.3656, 4.563), (0.7899, -0.06658, 4.964), (-2.139e-06, 0.6565, 3.931), (-2.337e-06, -0.6565, 3.931), (0.7899, -0.06614, 4.478), (0.7899, -0.3656, 4.478), (-2.337e-06, -0.6565, 4.493), (0.4361, -0.6565, 3.818), (0.4383, -0.6565, 4.488), (-2.576e-06, -2.238, 4.116), (-2.576e-06, -2.238, 3.554), (0.4361, -1.701, 3.818), (0.4383, -1.701, 4.488), (0.7899, -0.6565, 5.229), (0.7899, 0.6565, 5.229), (0.7899, 0.6565, 3.726), (0.7899, -0.6565, 3.726), (-2.502e-06, -1.747, 4.518), (-2.457e-06, -1.447, 3.742)], [], [(11, 10, 16, 17), (20, 12, 11, 17), (4, 5, 2, 3), (13, 6, 7), (1, 0, 13, 12), (12, 20, 33), (7, 6, 8, 9), (27, 9, 8, 28), (35, 9, 27), (8, 36, 28), (3, 2, 10, 11), (4, 3, 11, 12), (2, 5, 13, 10), (5, 4, 12, 13), (24, 7, 9, 35), (6, 21, 36, 8), (32, 17, 16, 31), (20, 17, 32, 33), (22, 19, 18, 23), (14, 34, 25), (15, 33, 34, 14), (10, 13, 7), (26, 30, 29, 25), (27, 28, 29, 30), (35, 27, 30), (29, 28, 36), (19, 32, 31, 18), (22, 33, 32, 19), (18, 31, 34, 23), (23, 34, 33, 22), (24, 35, 30, 26), (25, 29, 36, 21), (0, 1, 15, 14), (1, 12, 33, 15), (25, 21, 6), (6, 13, 0), (25, 6, 0, 14), (16, 24, 26, 31), (25, 34, 26), (34, 31, 26), (16, 10, 7, 24)])
me_cube_003.polygons.foreach_set('material_index', [0, 0, 3, 0, 0, 0, 1, 1, 1, 1, 0, 0, 0, 0, 1, 1, 0, 0, 3, 0, 0, 0, 1, 1, 1, 1, 0, 0, 0, 0, 1, 1, 0, 0, 0, 0, 0, 0, 0, 0, 0])
_uv = me_cube_003.uv_layers.new(name='UVMap')
_uv.uv.foreach_set('vector', [0.7652, 0.5263, 0.8598, 0.5263, 0.8598, 0.625, 0.7652, 0.625, 0.7652, 0.625, 0.7652, 0.5263, 0.7652, 0.5263, 0.7652, 0.625, 0.8018, 0.5263, 0.8232, 0.5263, 0.8232, 0.5263, 0.8018, 0.5263, 0.8598, 0.5263, 0.8598, 0.5705, 0.8598, 0.5702, 0.7652, 0.5263, 0.8598, 0.5263, 0.8598, 0.5263, 0.7652, 0.5263, 0.7652, 0.5263, 0.7652, 0.625, 0.7652, 0.5263, 0.8598, 0.5702, 0.8598, 0.5705, 0.8598, 0.5705, 0.8598, 0.5702, 0.8598, 0.625, 0.8598, 0.5702, 0.8598, 0.5705, 0.8598, 0.625, 0.8598, 0.625, 0.8598, 0.5702, 0.8598, 0.625, 0.8598, 0.5705, 0.8598, 0.625, 0.8598, 0.625, 0.8018, 0.5263, 0.8232, 0.5263, 0.8598, 0.5263, 0.7652, 0.5263, 0.8018, 0.5263, 0.8018, 0.5263, 0.7652, 0.5263, 0.7652, 0.5263, 0.8232, 0.5263, 0.8232, 0.5263, 0.8598, 0.5263, 0.8598, 0.5263, 0.8232, 0.5263, 0.8018, 0.5263, 0.7652, 0.5263, 0.8598, 0.5263, 0.8598, 0.625, 0.8598, 0.5702, 0.8598, 0.5702, 0.8598, 0.625, 0.8598, 0.5705, 0.8598, 0.625, 0.8598, 0.625, 0.8598, 0.5705, 0.7652, 0.5263, 0.7652, 0.625, 0.8598, 0.625, 0.8598, 0.5263, 0.7652, 0.625, 0.7652, 0.625, 0.7652, 0.5263, 0.7652, 0.5263, 0.8018, 0.5263, 0.8018, 0.5263, 0.8232, 0.5263, 0.8232, 0.5263, 0.8598, 0.5263, 0.8598, 0.5263, 0.8598, 0.5705, 0.7652, 0.5263, 0.7652, 0.5263, 0.8598, 0.5263, 0.8598, 0.5263, 0.8598, 0.5263, 0.8598, 0.5263, 0.8598, 0.5702, 0.8598, 0.5702, 0.8598, 0.5702, 0.8598, 0.5705, 0.8598, 0.5705, 0.8598, 0.625, 0.8598, 0.625, 0.8598, 0.5705, 0.8598, 0.5702, 0.8598, 0.625, 0.8598, 0.625, 0.8598, 0.5702, 0.8598, 0.5705, 0.8598, 0.625, 0.8598, 0.625, 0.8018, 0.5263, 0.7652, 0.5263, 0.8598, 0.5263, 0.8232, 0.5263, 0.8018, 0.5263, 0.7652, 0.5263, 0.7652, 0.5263, 0.8018, 0.5263, 0.8232, 0.5263, 0.8598, 0.5263, 0.8598, 0.5263, 0.8232, 0.5263, 0.8232, 0.5263, 0.8598, 0.5263, 0.7652, 0.5263, 0.8018, 0.5263, 0.8598, 0.625, 0.8598, 0.625, 0.8598, 0.5702, 0.8598, 0.5702, 0.8598, 0.5705, 0.8598, 0.5705, 0.8598, 0.625, 0.8598, 0.625, 0.8598, 0.5263, 0.7652, 0.5263, 0.7652, 0.5263, 0.8598, 0.5263, 0.7652, 0.5263, 0.7652, 0.5263, 0.7652, 0.5263, 0.7652, 0.5263, 0.8598, 0.5705, 0.8598, 0.625, 0.8598, 0.5705, 0.8598, 0.5705, 0.8598, 0.5263, 0.8598, 0.5263, 0.8598, 0.5705, 0.8598, 0.5705, 0.8598, 0.5263, 0.8598, 0.5263, 0.8598, 0.625, 0.8598, 0.625, 0.8598, 0.5702, 0.8598, 0.5263, 0.8598, 0.5705, 0.8598, 0.5263, 0.8598, 0.5702, 0.8598, 0.5263, 0.8598, 0.5263, 0.8598, 0.5702, 0.8598, 0.625, 0.8598, 0.5263, 0.8598, 0.5702, 0.8598, 0.625])
me_cube_003.materials.append(mat_blanc_001)
me_cube_003.materials.append(mat_jaune_001)
me_cube_003.materials.append(mat_noir_001)
me_cube_003.materials.append(mat_rouge)
me_cube_003.use_remesh_preserve_volume = False
me_cube_003.use_remesh_preserve_attributes = False
me_cube_003.use_mirror_vertex_groups = False
me_cube_003.update()
me_cube_002 = bpy.data.meshes.new('Cube.002')
me_cube_002.from_pydata([(0.0922, 0.2957, 0.0), (0.1416, -0.3205, 0.0), (-0.1164, 0.3463, 0.0), (-0.1174, -0.3214, 0.0), (-0.1164, 0.3463, -2.208), (0.0922, 0.2957, -2.199), (0.1416, -0.2889, -2.261), (-0.1174, -0.2886, -2.237), (-0.1164, 0.3553, -2.509), (0.0922, 0.3046, -2.513), (0.1416, -0.2923, -2.505), (-0.1174, -0.2912, -2.466), (0.5063, -1.38, -2.302), (-0.1174, -1.381, -2.279), (0.5063, -1.371, -2.509), (-0.1174, -1.372, -2.508), (0.1416, -0.3047, -1.13), (-0.1174, -0.305, -1.119), (-0.1164, 0.3463, -1.104), (0.0922, 0.2957, -1.1)], [], [(4, 8, 11, 7), (17, 7, 6, 16), (19, 5, 4, 18), (18, 4, 7, 17), (16, 6, 5, 19), (10, 11, 8, 9), (6, 10, 9, 5), (5, 9, 8, 4), (13, 15, 14, 12), (11, 15, 13, 7), (7, 13, 12, 6), (6, 12, 14, 10), (10, 14, 15, 11), (1, 16, 19, 0), (2, 18, 17, 3), (0, 19, 18, 2), (3, 17, 16, 1)])
me_cube_002.polygons.foreach_set('material_index', [1, 1, 1, 1, 1, 1, 1, 1, 1, 1, 1, 1, 1, 1, 1, 1, 1])
_uv = me_cube_002.uv_layers.new(name='UVMap')
_uv.uv.foreach_set('vector', [0.3539, 0.5871, 0.3539, 0.5871, 0.2707, 0.5898, 0.2707, 0.5898, 0.2707, 0.5898, 0.2707, 0.5898, 0.2715, 0.5352, 0.2715, 0.5352, 0.353, 0.538, 0.353, 0.538, 0.3539, 0.5871, 0.3539, 0.5871, 0.3539, 0.5871, 0.3539, 0.5871, 0.2707, 0.5898, 0.2707, 0.5898, 0.2715, 0.5352, 0.2715, 0.5352, 0.353, 0.538, 0.353, 0.538, 0.2715, 0.5352, 0.2707, 0.5898, 0.3539, 0.5871, 0.353, 0.538, 0.2715, 0.5352, 0.2715, 0.5352, 0.353, 0.538, 0.353, 0.538, 0.353, 0.538, 0.353, 0.538, 0.3539, 0.5871, 0.3539, 0.5871, 0.2707, 0.5898, 0.2707, 0.5898, 0.2715, 0.5352, 0.2715, 0.5352, 0.2707, 0.5898, 0.2707, 0.5898, 0.2707, 0.5898, 0.2707, 0.5898, 0.2707, 0.5898, 0.2707, 0.5898, 0.2715, 0.5352, 0.2715, 0.5352, 0.2715, 0.5352, 0.2715, 0.5352, 0.2715, 0.5352, 0.2715, 0.5352, 0.2715, 0.5352, 0.2715, 0.5352, 0.2707, 0.5898, 0.2707, 0.5898, 0.2715, 0.5352, 0.2715, 0.5352, 0.353, 0.538, 0.353, 0.538, 0.3539, 0.5871, 0.3539, 0.5871, 0.2707, 0.5898, 0.2707, 0.5898, 0.353, 0.538, 0.353, 0.538, 0.3539, 0.5871, 0.3539, 0.5871, 0.2707, 0.5898, 0.2707, 0.5898, 0.2715, 0.5352, 0.2715, 0.5352])
me_cube_002.materials.append(mat_blanc_001)
me_cube_002.materials.append(mat_jaune_001)
me_cube_002.materials.append(mat_noir_001)
me_cube_002.materials.append(mat_rouge)
me_cube_002.use_remesh_preserve_volume = False
me_cube_002.use_remesh_preserve_attributes = False
me_cube_002.use_mirror_vertex_groups = False
me_cube_002.update()
me_cube_004 = bpy.data.meshes.new('Cube.004')
me_cube_004.from_pydata([(-0.0922, 0.2957, 0.0), (0.1164, 0.3463, 0.0), (-0.1416, -0.3205, 0.0), (-0.0922, 0.2957, -2.199), (0.1164, 0.3463, -2.208), (-0.1416, -0.2889, -2.261), (-0.0922, 0.3046, -2.513), (0.1164, 0.3553, -2.509), (-0.1416, -0.2923, -2.505), (0.1174, -0.2912, -2.466), (-0.5063, -1.371, -2.509), (0.1174, -1.372, -2.508), (-0.5063, -1.38, -2.302), (0.1174, -1.381, -2.279), (0.1174, -0.2886, -2.237), (0.1174, -0.3214, 0.0), (-0.0922, 0.2957, -1.1), (0.1174, -0.305, -1.119), (-0.1416, -0.3047, -1.13), (0.1164, 0.3463, -1.104)], [], [(16, 19, 4, 3), (18, 16, 3, 5), (3, 4, 7, 6), (5, 3, 6, 8), (8, 6, 7, 9), (8, 9, 11, 10), (5, 8, 10, 12), (13, 12, 10, 11), (14, 5, 12, 13), (9, 14, 13, 11), (17, 18, 5, 14), (19, 17, 14, 4), (4, 14, 9, 7), (1, 15, 17, 19), (15, 2, 18, 17), (2, 0, 16, 18), (0, 1, 19, 16)])
me_cube_004.polygons.foreach_set('material_index', [1, 1, 1, 1, 1, 1, 1, 1, 1, 1, 1, 1, 1, 1, 1, 1, 1])
_uv = me_cube_004.uv_layers.new(name='UVMap')
_uv.uv.foreach_set('vector', [0.353, 0.538, 0.3539, 0.5871, 0.3539, 0.5871, 0.353, 0.538, 0.2715, 0.5352, 0.353, 0.538, 0.353, 0.538, 0.2715, 0.5352, 0.353, 0.538, 0.3539, 0.5871, 0.3539, 0.5871, 0.353, 0.538, 0.2715, 0.5352, 0.353, 0.538, 0.353, 0.538, 0.2715, 0.5352, 0.2715, 0.5352, 0.353, 0.538, 0.3539, 0.5871, 0.2707, 0.5898, 0.2715, 0.5352, 0.2707, 0.5898, 0.2707, 0.5898, 0.2715, 0.5352, 0.2715, 0.5352, 0.2715, 0.5352, 0.2715, 0.5352, 0.2715, 0.5352, 0.2707, 0.5898, 0.2715, 0.5352, 0.2715, 0.5352, 0.2707, 0.5898, 0.2707, 0.5898, 0.2715, 0.5352, 0.2715, 0.5352, 0.2707, 0.5898, 0.2707, 0.5898, 0.2707, 0.5898, 0.2707, 0.5898, 0.2707, 0.5898, 0.2707, 0.5898, 0.2715, 0.5352, 0.2715, 0.5352, 0.2707, 0.5898, 0.3539, 0.5871, 0.2707, 0.5898, 0.2707, 0.5898, 0.3539, 0.5871, 0.3539, 0.5871, 0.2707, 0.5898, 0.2707, 0.5898, 0.3539, 0.5871, 0.3539, 0.5871, 0.2707, 0.5898, 0.2707, 0.5898, 0.3539, 0.5871, 0.2707, 0.5898, 0.2715, 0.5352, 0.2715, 0.5352, 0.2707, 0.5898, 0.2715, 0.5352, 0.353, 0.538, 0.353, 0.538, 0.2715, 0.5352, 0.353, 0.538, 0.3539, 0.5871, 0.3539, 0.5871, 0.353, 0.538])
me_cube_004.materials.append(mat_blanc_001)
me_cube_004.materials.append(mat_jaune_001)
me_cube_004.materials.append(mat_noir_001)
me_cube_004.materials.append(mat_rouge)
me_cube_004.use_remesh_preserve_volume = False
me_cube_004.use_remesh_preserve_attributes = False
me_cube_004.use_mirror_vertex_groups = False
me_cube_004.update()
arm_armature = bpy.data.armatures.new('Armature')  # bones are not reproduced

# ---- objects
ob_body_001 = bpy.data.objects.new('body.001', me_cube)
ob_wing_l = bpy.data.objects.new('wing_l', me_plane_001)
ob_wing_r = bpy.data.objects.new('wing_r', me_plane)
ob_body = bpy.data.objects.new('body', me_cube_001)
ob_wing_left = bpy.data.objects.new('wing left', me_plane_002)
ob_wing_right = bpy.data.objects.new('wing right', me_plane_004)
ob_head = bpy.data.objects.new('head', me_cube_003)
ob_leg = bpy.data.objects.new('leg', me_cube_002)
ob_leg_001 = bpy.data.objects.new('leg.001', me_cube_004)
ob_armature = bpy.data.objects.new('Armature', arm_armature)

# ---- transforms, parenting, visibility, modifiers, constraints
ob_body_001.location = (0.0, 0.0, 0.0)
ob_body_001.lock_rotations_4d = False
ob_body_001.empty_display_type = 'ARROWS'
ob_body_001.lineart.crease_threshold = 0.0
ob_wing_l.location = (0.6908, 1.615, 0.0)
ob_wing_l.rotation_euler = (1.571, 0.0, 0.0)
ob_wing_l.scale = (1.0, 1.0, -1.0)
ob_wing_l.lineart.crease_threshold = 0.0
ob_wing_r.location = (0.6908, -1.68, 0.0)
ob_wing_r.rotation_euler = (1.571, 0.0, 0.0)
ob_wing_r.lineart.crease_threshold = 0.0
ob_body.location = (0.0, 0.0, 0.0)
ob_body.lock_rotations_4d = False
ob_body.empty_display_type = 'ARROWS'
ob_body.lineart.crease_threshold = 0.0
_vg = ob_body.vertex_groups.new(name='cou')
for _i, _w in zip([2, 3, 6, 9, 11, 12, 13, 14, 15, 19], [0.1394, 0.3493, 0.2239, 0.0007137, 0.4663, 0.7261, 0.6147, 0.07271, 0.06689, 0.02713]): _vg.add([_i], _w, 'REPLACE')
_vg = ob_body.vertex_groups.new(name='cou.001')
_vg = ob_body.vertex_groups.new(name='corps')
for _i, _w in zip([0, 1, 2, 3, 4, 5, 6, 7, 8, 9, 10, 11, 12, 13, 14, 15, 16, 17, 18, 19, 20, 21, 22, 23, 24, 25, 26, 27, 28, 29, 30], [0.9622, 0.1364, 0.162, 0.3686, 0.1319, 0.9457, 0.1552, 0.9869, 0.2086, 0.7518, 0.1768, 0.3833, 0.1944, 0.2046, 0.8599, 0.906, 0.897, 0.1096, 0.9298, 0.3307, 0.3312, 0.2754, 0.9521, 0.643, 0.8578, 0.9966, 0.9963, 0.9911, 0.9977, 0.9857, 0.9937]): _vg.add([_i], _w, 'REPLACE')
_vg = ob_body.vertex_groups.new(name='Cuisse_d')
for _i, _w in zip([1, 2, 3, 4, 6, 8, 9, 10, 11, 14, 17, 18, 19, 21, 23], [0.7888, 0.16, 0.1066, 0.7634, 0.05001, 0.696, 0.1571, 0.7298, 0.00229, 0.02532, 0.8566, 0.001649, 0.5673, 0.1378, 0.1882]): _vg.add([_i], _w, 'REPLACE')
_vg = ob_body.vertex_groups.new(name='Tibia_d')
_vg = ob_body.vertex_groups.new(name='Pied_d')
_vg = ob_body.vertex_groups.new(name='Cuisse_g')
_vg = ob_body.vertex_groups.new(name='Tibia_g')
_vg = ob_body.vertex_groups.new(name='Pied_g')
_vg = ob_body.vertex_groups.new(name='Aile_d')
for _i, _w in zip([2, 3, 4, 6, 8, 9, 10, 11, 12, 13, 19], [0.5332, 0.1719, 0.06207, 0.5674, 0.01352, 0.02388, 0.04218, 0.1229, 0.06693, 0.1578, 0.03726]): _vg.add([_i], _w, 'REPLACE')
_vg = ob_body.vertex_groups.new(name='Bout_Aile_d')
for _i, _w in zip([0, 1, 5, 8, 9, 16, 18, 20, 21, 22, 23, 24], [0.01975, 0.03817, 0.04994, 0.04286, 0.007507, 0.0783, 0.03782, 0.6467, 0.5808, 0.02578, 0.1666, 0.1219]): _vg.add([_i], _w, 'REPLACE')
_vg = ob_body.vertex_groups.new(name='Aile_g')
_vg = ob_body.vertex_groups.new(name='Bout_Aile_g')
_m = ob_body.modifiers.new('Mirror', 'MIRROR')
_m.use_clip = True
_m = ob_body.modifiers.new('Armature', 'ARMATURE')
ob_wing_left.location = (1.178, -1.295, 3.3)
ob_wing_left.lineart.crease_threshold = 0.0
_vg = ob_wing_left.vertex_groups.new(name='cou')
_vg = ob_wing_left.vertex_groups.new(name='cou.001')
_vg = ob_wing_left.vertex_groups.new(name='corps')
_vg = ob_wing_left.vertex_groups.new(name='Cuisse_d')
_vg = ob_wing_left.vertex_groups.new(name='Tibia_d')
_vg = ob_wing_left.vertex_groups.new(name='Pied_d')
_vg = ob_wing_left.vertex_groups.new(name='Cuisse_g')
_vg = ob_wing_left.vertex_groups.new(name='Tibia_g')
_vg = ob_wing_left.vertex_groups.new(name='Pied_g')
_vg = ob_wing_left.vertex_groups.new(name='Aile_d')
for _i, _w in zip([0, 1, 2, 4, 5, 7, 9, 11, 13, 14, 16], [0.9329, 0.01466, 0.9259, 0.9832, 0.462, 0.2425, 0.9259, 0.9283, 0.9819, 0.2479, 0.4293]): _vg.add([_i], _w, 'REPLACE')
_vg = ob_wing_left.vertex_groups.new(name='Bout_Aile_d')
for _i, _w in zip([0, 1, 2, 3, 5, 6, 7, 8, 9, 10, 11, 12, 14, 15, 16, 17], [0.06714, 0.9677, 0.0741, 0.9861, 0.538, 0.9998, 0.7575, 0.9932, 0.07413, 0.9782, 0.07169, 0.9797, 0.7521, 0.9991, 0.5707, 0.9912]): _vg.add([_i], _w, 'REPLACE')
_vg = ob_wing_left.vertex_groups.new(name='Aile_g')
_vg = ob_wing_left.vertex_groups.new(name='Bout_Aile_g')
_m = ob_wing_left.modifiers.new('Armature', 'ARMATURE')
ob_wing_right.location = (-1.178, -1.295, 3.3)
ob_wing_right.lineart.crease_threshold = 0.0
_vg = ob_wing_right.vertex_groups.new(name='cou')
_vg = ob_wing_right.vertex_groups.new(name='cou.001')
_vg = ob_wing_right.vertex_groups.new(name='corps')
_vg = ob_wing_right.vertex_groups.new(name='Cuisse_d')
_vg = ob_wing_right.vertex_groups.new(name='Tibia_d')
_vg = ob_wing_right.vertex_groups.new(name='Pied_d')
_vg = ob_wing_right.vertex_groups.new(name='Cuisse_g')
_vg = ob_wing_right.vertex_groups.new(name='Tibia_g')
_vg = ob_wing_right.vertex_groups.new(name='Pied_g')
_vg = ob_wing_right.vertex_groups.new(name='Aile_d')
_vg = ob_wing_right.vertex_groups.new(name='Bout_Aile_d')
_vg = ob_wing_right.vertex_groups.new(name='Aile_g')
for _i, _w in zip([0, 1, 2, 3, 4, 5, 8, 13, 15, 16, 17], [0.9326, 0.9826, 0.4628, 0.9255, 0.9811, 0.2483, 0.4285, 0.01491, 0.242, 0.9255, 0.9278]): _vg.add([_i], _w, 'REPLACE')
_vg = ob_wing_right.vertex_groups.new(name='Bout_Aile_g')
for _i, _w in zip([0, 2, 3, 5, 6, 7, 8, 9, 10, 11, 12, 13, 14, 15, 16, 17], [0.06743, 0.5372, 0.0745, 0.7517, 0.9783, 0.992, 0.5715, 0.9991, 0.9798, 0.9997, 0.9861, 0.9675, 0.9924, 0.758, 0.07455, 0.07217]): _vg.add([_i], _w, 'REPLACE')
_m = ob_wing_right.modifiers.new('Armature', 'ARMATURE')
ob_head.location = (-1.516e-07, -1.004, 3.545)
ob_head.lock_rotations_4d = False
ob_head.empty_display_type = 'ARROWS'
ob_head.lineart.crease_threshold = 0.0
_vg = ob_head.vertex_groups.new(name='cou')
for _i, _w in zip([0, 1, 2, 3, 4, 5, 6, 7, 8, 9, 10, 11, 12, 13, 14, 15, 16, 17, 18, 19, 20, 21, 22, 23, 24, 25, 26, 27, 28, 29, 30, 31, 32, 33, 34, 35, 36], [0.8517, 0.1418, 0.567, 0.5182, 0.5749, 0.5879, 0.8895, 0.5615, 0.5378, 0.5396, 0.4828, 0.5283, 0.9384, 0.9107, 0.8652, 0.1521, 0.4986, 0.5112, 0.5677, 0.5183, 0.9451, 0.7357, 0.5752, 0.5889, 0.5293, 0.9014, 0.5628, 0.5734, 0.5273, 0.5388, 0.54, 0.4827, 0.5283, 0.9391, 0.9156, 0.5442, 0.5731]): _vg.add([_i], _w, 'REPLACE')
_vg = ob_head.vertex_groups.new(name='cou.001')
for _i, _w in zip([2, 3, 4, 5, 6, 7, 8, 9, 10, 11, 12, 13, 16, 17, 18, 19, 20, 21, 22, 23, 24, 25, 26, 27, 28, 29, 30, 31, 32, 33, 34, 35, 36], [0.4319, 0.4812, 0.4224, 0.4106, 0.1079, 0.4379, 0.4613, 0.4598, 0.5174, 0.4709, 0.03103, 0.08334, 0.5014, 0.4885, 0.4312, 0.4811, 0.04233, 0.2624, 0.4221, 0.4097, 0.4704, 0.09645, 0.4367, 0.4259, 0.4719, 0.4603, 0.4594, 0.5175, 0.4709, 0.0302, 0.07895, 0.4552, 0.4257]): _vg.add([_i], _w, 'REPLACE')
_vg = ob_head.vertex_groups.new(name='corps')
for _i, _w in zip([0, 1, 14, 15], [0.1453, 0.8568, 0.1321, 0.8464]): _vg.add([_i], _w, 'REPLACE')
_vg = ob_head.vertex_groups.new(name='Cuisse_d')
_vg = ob_head.vertex_groups.new(name='Tibia_d')
_vg = ob_head.vertex_groups.new(name='Pied_d')
_vg = ob_head.vertex_groups.new(name='Cuisse_g')
_vg = ob_head.vertex_groups.new(name='Tibia_g')
_vg = ob_head.vertex_groups.new(name='Pied_g')
_vg = ob_head.vertex_groups.new(name='Aile_d')
_vg = ob_head.vertex_groups.new(name='Bout_Aile_d')
_vg = ob_head.vertex_groups.new(name='Aile_g')
_vg = ob_head.vertex_groups.new(name='Bout_Aile_g')
_m = ob_head.modifiers.new('Armature', 'ARMATURE')
ob_leg.location = (0.4687, -0.1493, 2.521)
ob_leg.lock_rotations_4d = False
ob_leg.empty_display_type = 'ARROWS'
ob_leg.lineart.crease_threshold = 0.0
_vg = ob_leg.vertex_groups.new(name='cou')
_vg = ob_leg.vertex_groups.new(name='cou.001')
_vg = ob_leg.vertex_groups.new(name='corps')
_vg = ob_leg.vertex_groups.new(name='Cuisse_d')
for _i, _w in zip([0, 1, 2, 3, 4, 5, 16, 17, 18, 19], [0.9958, 0.9839, 0.9961, 0.9924, 0.0171, 0.009495, 0.5647, 0.8979, 0.9603, 0.9455]): _vg.add([_i], _w, 'REPLACE')
_vg = ob_leg.vertex_groups.new(name='Tibia_d')
for _i, _w in zip([4, 5, 8, 9, 16, 17, 18, 19], [0.8196, 0.8426, 0.5502, 0.53, 0.4238, 0.08317, 0.02126, 0.05106]): _vg.add([_i], _w, 'REPLACE')
_vg = ob_leg.vertex_groups.new(name='Pied_d')
for _i, _w in zip([4, 5, 6, 7, 8, 9, 10, 11, 12, 13, 14, 15], [0.1469, 0.1276, 0.9848, 0.9784, 0.442, 0.4633, 0.9908, 0.9882, 0.9992, 0.9994, 0.9993, 0.9995]): _vg.add([_i], _w, 'REPLACE')
_vg = ob_leg.vertex_groups.new(name='Cuisse_g')
_vg = ob_leg.vertex_groups.new(name='Tibia_g')
_vg = ob_leg.vertex_groups.new(name='Pied_g')
_vg = ob_leg.vertex_groups.new(name='Aile_d')
_vg = ob_leg.vertex_groups.new(name='Bout_Aile_d')
_vg = ob_leg.vertex_groups.new(name='Aile_g')
_vg = ob_leg.vertex_groups.new(name='Bout_Aile_g')
_m = ob_leg.modifiers.new('Armature', 'ARMATURE')
ob_leg_001.location = (-0.4687, -0.1493, 2.521)
ob_leg_001.lock_rotations_4d = False
ob_leg_001.empty_display_type = 'ARROWS'
ob_leg_001.lineart.crease_threshold = 0.0
_vg = ob_leg_001.vertex_groups.new(name='cou')
_vg = ob_leg_001.vertex_groups.new(name='cou.001')
_vg = ob_leg_001.vertex_groups.new(name='corps')
_vg = ob_leg_001.vertex_groups.new(name='Cuisse_d')
_vg = ob_leg_001.vertex_groups.new(name='Tibia_d')
_vg = ob_leg_001.vertex_groups.new(name='Pied_d')
_vg = ob_leg_001.vertex_groups.new(name='Cuisse_g')
for _i, _w in zip([0, 1, 2, 3, 4, 15, 16, 17, 18, 19], [0.9958, 0.9961, 0.9839, 0.009495, 0.0171, 0.9924, 0.9455, 0.8979, 0.5647, 0.9603]): _vg.add([_i], _w, 'REPLACE')
_vg = ob_leg_001.vertex_groups.new(name='Tibia_g')
for _i, _w in zip([3, 4, 6, 7, 16, 17, 18, 19], [0.8426, 0.8196, 0.53, 0.5502, 0.05106, 0.08317, 0.4238, 0.02126]): _vg.add([_i], _w, 'REPLACE')
_vg = ob_leg_001.vertex_groups.new(name='Pied_g')
for _i, _w in zip([3, 4, 5, 6, 7, 8, 9, 10, 11, 12, 13, 14], [0.1276, 0.1469, 0.9848, 0.4633, 0.442, 0.9908, 0.9882, 0.9994, 0.9997, 0.9993, 0.9996, 0.9784]): _vg.add([_i], _w, 'REPLACE')
_vg = ob_leg_001.vertex_groups.new(name='Aile_d')
_vg = ob_leg_001.vertex_groups.new(name='Bout_Aile_d')
_vg = ob_leg_001.vertex_groups.new(name='Aile_g')
_vg = ob_leg_001.vertex_groups.new(name='Bout_Aile_g')
_m = ob_leg_001.modifiers.new('Armature', 'ARMATURE')
ob_armature.location = (-0.4687, -1.022, 2.657)
ob_armature.scale = (1.169, 1.169, 1.169)
ob_armature.show_in_front = True
ob_armature.lineart.crease_threshold = 0.0

# ---- collection membership
col_mouette.objects.link(ob_body_001)
col_mouette.objects.link(ob_wing_l)
col_mouette.objects.link(ob_wing_r)
col_mouette_venere.objects.link(ob_body)
col_mouette_venere.objects.link(ob_wing_left)
col_mouette_venere.objects.link(ob_wing_right)
col_mouette_venere.objects.link(ob_head)
col_mouette_venere.objects.link(ob_leg)
col_mouette_venere.objects.link(ob_leg_001)
col_mouette_venere.objects.link(ob_armature)
def _layer_coll(name, lc=None):
    lc = lc or bpy.context.view_layer.layer_collection
    for c in lc.children:
        if c.name == name: return c
        r = _layer_coll(name, c)
        if r: return r
_layer_coll('mouette').exclude = True

# ---- scene / render settings (as saved in the file)
scene.frame_start = 1; scene.frame_end = 250; scene.frame_set(1)
scene.render.engine = 'BLENDER_EEVEE_NEXT'
scene.cycles.use_denoising = False
scene.cycles.samples = 128
scene.cycles.sampling_pattern = 'TABULATED_SOBOL'
scene.cycles.use_adaptive_sampling = False
scene.cycles.use_light_tree = False
scene.view_settings.view_transform = 'Filmic'
bpy.context.view_layer.update()

# ---- added for rendering (the .blend has no active camera and no usable light): camera, sun
cam_auto = bpy.data.cameras.new('AutoCamera')
cam_auto.lens = 50.0
cam_auto.sensor_width = 36.0
cam_auto.clip_end = 1000.0
ob_auto_camera = bpy.data.objects.new('AutoCamera', cam_auto)
scene.collection.objects.link(ob_auto_camera)
ob_auto_camera.location = (14.8571, -16.9984, 14.3453)
ob_auto_camera.rotation_euler = (1.09748, -7.21219e-08, 0.694738)
scene.camera = ob_auto_camera
light_auto_sun = bpy.data.lights.new('AutoSun', 'SUN')
light_auto_sun.energy = 3.0
light_auto_sun.angle = 0.0523599
ob_auto_sun = bpy.data.objects.new('AutoSun', light_auto_sun)
scene.collection.objects.link(ob_auto_sun)
ob_auto_sun.rotation_euler = (0.872665, 0.174533, 0.523599)
bpy.context.view_layer.update()
